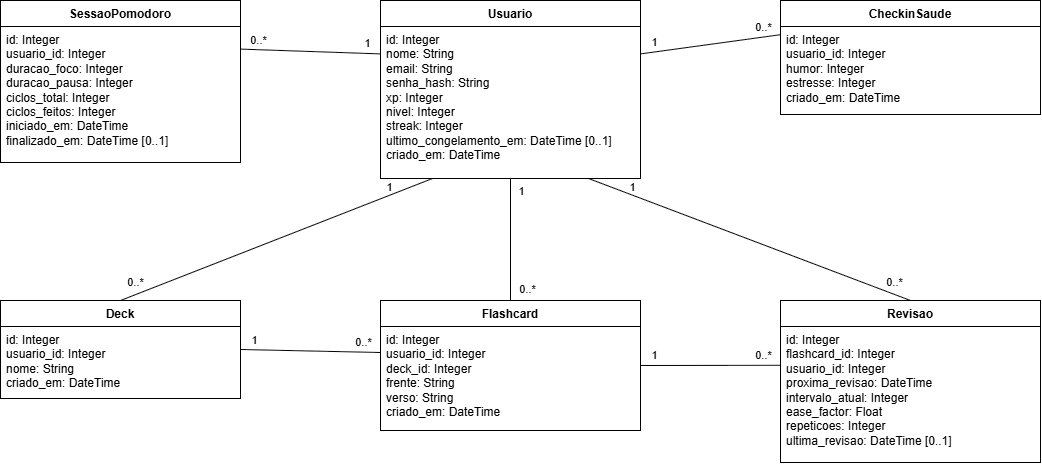

The diagram above was exported from draw.io. Its source (the exported page's mxGraphModel, read from the mxfile embedded in the PNG):
<mxGraphModel dx="2054" dy="1111" grid="1" gridSize="10" guides="1" tooltips="1" connect="1" arrows="1" fold="1" page="1" pageScale="1" pageWidth="1120" pageHeight="540" math="0" shadow="0">
  <root>
    <mxCell id="0" />
    <mxCell id="1" parent="0" />
    <mxCell id="usuario" parent="1" style="swimlane;fontStyle=1;align=center;verticalAlign=top;childLayout=stackLayout;horizontal=1;startSize=26;horizontalStack=0;resizeParent=1;resizeParentMax=0;resizeLast=0;collapsible=0;marginBottom=0;html=1;whiteSpace=wrap;fillColor=#FFFFFF;" value="Usuario" vertex="1">
      <mxGeometry height="178" width="260" x="420" y="40" as="geometry" />
    </mxCell>
    <mxCell id="usuario_attr" parent="usuario" style="text;strokeColor=none;fillColor=none;align=left;verticalAlign=top;spacingLeft=4;spacingRight=4;overflow=hidden;rotatable=0;points=[[0,0.5],[1,0.5]];portConstraint=eastwest;whiteSpace=wrap;html=1;" value="id: Integer&lt;br&gt;nome: String&lt;br&gt;email: String&lt;br&gt;senha_hash: String&lt;br&gt;xp: Integer&lt;br&gt;nivel: Integer&lt;br&gt;streak: Integer&lt;br&gt;ultimo_congelamento_em: DateTime [0..1]&lt;br&gt;criado_em: DateTime" vertex="1">
      <mxGeometry height="152" width="260" y="26" as="geometry" />
    </mxCell>
    <mxCell id="sessao" parent="1" style="swimlane;fontStyle=1;align=center;verticalAlign=top;childLayout=stackLayout;horizontal=1;startSize=26;horizontalStack=0;resizeParent=1;resizeParentMax=0;resizeLast=0;collapsible=0;marginBottom=0;html=1;whiteSpace=wrap;fillColor=#FFFFFF;" value="SessaoPomodoro" vertex="1">
      <mxGeometry height="162" width="240" x="40" y="40" as="geometry" />
    </mxCell>
    <mxCell id="sessao_attr" parent="sessao" style="text;strokeColor=none;fillColor=none;align=left;verticalAlign=top;spacingLeft=4;spacingRight=4;overflow=hidden;rotatable=0;points=[[0,0.5],[1,0.5]];portConstraint=eastwest;whiteSpace=wrap;html=1;" value="id: Integer&lt;br&gt;usuario_id: Integer&lt;br&gt;duracao_foco: Integer&lt;br&gt;duracao_pausa: Integer&lt;br&gt;ciclos_total: Integer&lt;br&gt;ciclos_feitos: Integer&lt;br&gt;iniciado_em: DateTime&lt;br&gt;finalizado_em: DateTime [0..1]" vertex="1">
      <mxGeometry height="136" width="240" y="26" as="geometry" />
    </mxCell>
    <mxCell id="checkin" parent="1" style="swimlane;fontStyle=1;align=center;verticalAlign=top;childLayout=stackLayout;horizontal=1;startSize=26;horizontalStack=0;resizeParent=1;resizeParentMax=0;resizeLast=0;collapsible=0;marginBottom=0;html=1;whiteSpace=wrap;fillColor=#FFFFFF;" value="CheckinSaude" vertex="1">
      <mxGeometry height="114" width="260" x="820" y="40" as="geometry" />
    </mxCell>
    <mxCell id="checkin_attr" parent="checkin" style="text;strokeColor=none;fillColor=none;align=left;verticalAlign=top;spacingLeft=4;spacingRight=4;overflow=hidden;rotatable=0;points=[[0,0.5],[1,0.5]];portConstraint=eastwest;whiteSpace=wrap;html=1;" value="id: Integer&lt;br&gt;usuario_id: Integer&lt;br&gt;humor: Integer&lt;br&gt;estresse: Integer&lt;br&gt;criado_em: DateTime" vertex="1">
      <mxGeometry height="88" width="260" y="26" as="geometry" />
    </mxCell>
    <mxCell id="deck" parent="1" style="swimlane;fontStyle=1;align=center;verticalAlign=top;childLayout=stackLayout;horizontal=1;startSize=26;horizontalStack=0;resizeParent=1;resizeParentMax=0;resizeLast=0;collapsible=0;marginBottom=0;html=1;whiteSpace=wrap;fillColor=#FFFFFF;" value="Deck" vertex="1">
      <mxGeometry height="98" width="240" x="40" y="340" as="geometry" />
    </mxCell>
    <mxCell id="deck_attr" parent="deck" style="text;strokeColor=none;fillColor=none;align=left;verticalAlign=top;spacingLeft=4;spacingRight=4;overflow=hidden;rotatable=0;points=[[0,0.5],[1,0.5]];portConstraint=eastwest;whiteSpace=wrap;html=1;" value="id: Integer&lt;br&gt;usuario_id: Integer&lt;br&gt;nome: String&lt;br&gt;criado_em: DateTime" vertex="1">
      <mxGeometry height="72" width="240" y="26" as="geometry" />
    </mxCell>
    <mxCell id="flashcard" parent="1" style="swimlane;fontStyle=1;align=center;verticalAlign=top;childLayout=stackLayout;horizontal=1;startSize=26;horizontalStack=0;resizeParent=1;resizeParentMax=0;resizeLast=0;collapsible=0;marginBottom=0;html=1;whiteSpace=wrap;fillColor=#FFFFFF;" value="Flashcard" vertex="1">
      <mxGeometry height="130" width="260" x="420" y="340" as="geometry" />
    </mxCell>
    <mxCell id="flashcard_attr" parent="flashcard" style="text;strokeColor=none;fillColor=none;align=left;verticalAlign=top;spacingLeft=4;spacingRight=4;overflow=hidden;rotatable=0;points=[[0,0.5],[1,0.5]];portConstraint=eastwest;whiteSpace=wrap;html=1;" value="id: Integer&lt;br&gt;usuario_id: Integer&lt;br&gt;deck_id: Integer&lt;br&gt;frente: String&lt;br&gt;verso: String&lt;br&gt;criado_em: DateTime" vertex="1">
      <mxGeometry height="104" width="260" y="26" as="geometry" />
    </mxCell>
    <mxCell id="revisao" parent="1" style="swimlane;fontStyle=1;align=center;verticalAlign=top;childLayout=stackLayout;horizontal=1;startSize=26;horizontalStack=0;resizeParent=1;resizeParentMax=0;resizeLast=0;collapsible=0;marginBottom=0;html=1;whiteSpace=wrap;fillColor=#FFFFFF;" value="Revisao" vertex="1">
      <mxGeometry height="162" width="260" x="820" y="340" as="geometry" />
    </mxCell>
    <mxCell id="revisao_attr" parent="revisao" style="text;strokeColor=none;fillColor=none;align=left;verticalAlign=top;spacingLeft=4;spacingRight=4;overflow=hidden;rotatable=0;points=[[0,0.5],[1,0.5]];portConstraint=eastwest;whiteSpace=wrap;html=1;" value="id: Integer&lt;br&gt;flashcard_id: Integer&lt;br&gt;usuario_id: Integer&lt;br&gt;proxima_revisao: DateTime&lt;br&gt;intervalo_atual: Integer&lt;br&gt;ease_factor: Float&lt;br&gt;repeticoes: Integer&lt;br&gt;ultima_revisao: DateTime [0..1]" vertex="1">
      <mxGeometry height="136" width="260" y="26" as="geometry" />
    </mxCell>
    <mxCell id="e1" edge="1" parent="1" source="usuario" style="endArrow=none;html=1;exitX=0;exitY=0.3;exitDx=0;exitDy=0;entryX=1;entryY=0.3;entryDx=0;entryDy=0;" target="sessao">
      <mxGeometry relative="1" as="geometry" />
    </mxCell>
    <mxCell id="e1s" connectable="0" parent="e1" style="edgeLabel;html=1;align=center;verticalAlign=middle;resizable=0;labelBackgroundColor=none;" value="1" vertex="1">
      <mxGeometry relative="1" x="-0.8" as="geometry">
        <mxPoint y="-10" as="offset" />
      </mxGeometry>
    </mxCell>
    <mxCell id="e1t" connectable="0" parent="e1" style="edgeLabel;html=1;align=center;verticalAlign=middle;resizable=0;labelBackgroundColor=none;" value="0..*" vertex="1">
      <mxGeometry relative="1" x="0.75" as="geometry">
        <mxPoint y="-10" as="offset" />
      </mxGeometry>
    </mxCell>
    <mxCell id="e2" edge="1" parent="1" source="usuario" style="endArrow=none;html=1;exitX=1;exitY=0.3;exitDx=0;exitDy=0;entryX=0;entryY=0.3;entryDx=0;entryDy=0;" target="checkin">
      <mxGeometry relative="1" as="geometry" />
    </mxCell>
    <mxCell id="e2s" connectable="0" parent="e2" style="edgeLabel;html=1;align=center;verticalAlign=middle;resizable=0;labelBackgroundColor=none;" value="1" vertex="1">
      <mxGeometry relative="1" x="-0.8" as="geometry">
        <mxPoint y="-10" as="offset" />
      </mxGeometry>
    </mxCell>
    <mxCell id="e2t" connectable="0" parent="e2" style="edgeLabel;html=1;align=center;verticalAlign=middle;resizable=0;labelBackgroundColor=none;" value="0..*" vertex="1">
      <mxGeometry relative="1" x="0.75" as="geometry">
        <mxPoint y="-10" as="offset" />
      </mxGeometry>
    </mxCell>
    <mxCell id="e3" edge="1" parent="1" source="usuario" style="endArrow=none;html=1;exitX=0.2;exitY=1;exitDx=0;exitDy=0;entryX=0.5;entryY=0;entryDx=0;entryDy=0;" target="deck">
      <mxGeometry relative="1" as="geometry" />
    </mxCell>
    <mxCell id="e3s" connectable="0" parent="e3" style="edgeLabel;html=1;align=center;verticalAlign=middle;resizable=0;labelBackgroundColor=none;" value="1" vertex="1">
      <mxGeometry relative="1" x="-0.8" as="geometry">
        <mxPoint x="-12" y="-4" as="offset" />
      </mxGeometry>
    </mxCell>
    <mxCell id="e3t" connectable="0" parent="e3" style="edgeLabel;html=1;align=center;verticalAlign=middle;resizable=0;labelBackgroundColor=none;" value="0..*" vertex="1">
      <mxGeometry relative="1" x="0.8" as="geometry">
        <mxPoint x="-16" y="-6" as="offset" />
      </mxGeometry>
    </mxCell>
    <mxCell id="e4" edge="1" parent="1" source="usuario" style="endArrow=none;html=1;exitX=0.5;exitY=1;exitDx=0;exitDy=0;entryX=0.5;entryY=0;entryDx=0;entryDy=0;" target="flashcard">
      <mxGeometry relative="1" as="geometry" />
    </mxCell>
    <mxCell id="e4s" connectable="0" parent="e4" style="edgeLabel;html=1;align=center;verticalAlign=middle;resizable=0;labelBackgroundColor=none;" value="1" vertex="1">
      <mxGeometry relative="1" x="-0.8" as="geometry">
        <mxPoint x="10" as="offset" />
      </mxGeometry>
    </mxCell>
    <mxCell id="e4t" connectable="0" parent="e4" style="edgeLabel;html=1;align=center;verticalAlign=middle;resizable=0;labelBackgroundColor=none;" value="0..*" vertex="1">
      <mxGeometry relative="1" x="0.8" as="geometry">
        <mxPoint x="16" as="offset" />
      </mxGeometry>
    </mxCell>
    <mxCell id="e5" edge="1" parent="1" source="usuario" style="endArrow=none;html=1;exitX=0.8;exitY=1;exitDx=0;exitDy=0;entryX=0.5;entryY=0;entryDx=0;entryDy=0;" target="revisao">
      <mxGeometry relative="1" as="geometry" />
    </mxCell>
    <mxCell id="e5s" connectable="0" parent="e5" style="edgeLabel;html=1;align=center;verticalAlign=middle;resizable=0;labelBackgroundColor=none;" value="1" vertex="1">
      <mxGeometry relative="1" x="-0.8" as="geometry">
        <mxPoint x="12" y="-4" as="offset" />
      </mxGeometry>
    </mxCell>
    <mxCell id="e5t" connectable="0" parent="e5" style="edgeLabel;html=1;align=center;verticalAlign=middle;resizable=0;labelBackgroundColor=none;" value="0..*" vertex="1">
      <mxGeometry relative="1" x="0.8" as="geometry">
        <mxPoint x="16" y="-6" as="offset" />
      </mxGeometry>
    </mxCell>
    <mxCell id="e6" edge="1" parent="1" source="deck" style="endArrow=none;html=1;exitX=1;exitY=0.5;exitDx=0;exitDy=0;entryX=0;entryY=0.4;entryDx=0;entryDy=0;" target="flashcard">
      <mxGeometry relative="1" as="geometry" />
    </mxCell>
    <mxCell id="e6s" connectable="0" parent="e6" style="edgeLabel;html=1;align=center;verticalAlign=middle;resizable=0;labelBackgroundColor=none;" value="1" vertex="1">
      <mxGeometry relative="1" x="-0.8" as="geometry">
        <mxPoint y="-10" as="offset" />
      </mxGeometry>
    </mxCell>
    <mxCell id="e6t" connectable="0" parent="e6" style="edgeLabel;html=1;align=center;verticalAlign=middle;resizable=0;labelBackgroundColor=none;" value="0..*" vertex="1">
      <mxGeometry relative="1" x="0.75" as="geometry">
        <mxPoint y="-10" as="offset" />
      </mxGeometry>
    </mxCell>
    <mxCell id="e7" edge="1" parent="1" source="flashcard" style="endArrow=none;html=1;exitX=1;exitY=0.5;exitDx=0;exitDy=0;entryX=0;entryY=0.4;entryDx=0;entryDy=0;" target="revisao">
      <mxGeometry relative="1" as="geometry" />
    </mxCell>
    <mxCell id="e7s" connectable="0" parent="e7" style="edgeLabel;html=1;align=center;verticalAlign=middle;resizable=0;labelBackgroundColor=none;" value="1" vertex="1">
      <mxGeometry relative="1" x="-0.8" as="geometry">
        <mxPoint y="-10" as="offset" />
      </mxGeometry>
    </mxCell>
    <mxCell id="e7t" connectable="0" parent="e7" style="edgeLabel;html=1;align=center;verticalAlign=middle;resizable=0;labelBackgroundColor=none;" value="0..*" vertex="1">
      <mxGeometry relative="1" x="0.75" as="geometry">
        <mxPoint y="-10" as="offset" />
      </mxGeometry>
    </mxCell>
  </root>
</mxGraphModel>